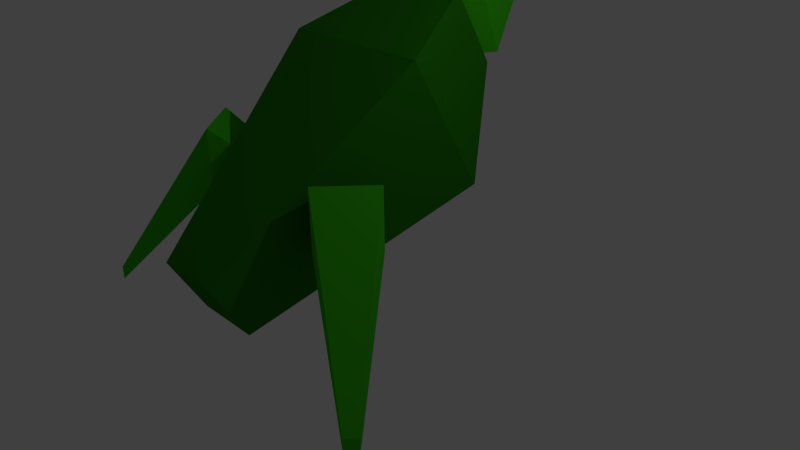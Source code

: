 # Source: grasshopper.blend  (saved by Blender 2.73.0; exported with 4.5.12 LTS)
import bpy
from mathutils import Matrix  # noqa: F401  (used for matrix-valued properties, if any)

bpy.ops.wm.read_factory_settings(use_empty=True)
scene = bpy.context.scene
scene.name = 'Scene'

# ---- collections
col_collection_1 = bpy.data.collections.new('Collection 1'); scene.collection.children.link(col_collection_1)

# ---- materials (node trees are filled in below, after node groups)
mat_material_002 = bpy.data.materials.new('Material.002')
mat_material_002.alpha_threshold = 0.0
mat_material_002.use_transparent_shadow = False
mat_material_002.diffuse_color = (0.1734, 0.1116, 0.09059, 1.0)
mat_material_002.roughness = 0.5
mat_material_002.specular_intensity = 0.0
mat_material_001 = bpy.data.materials.new('Material.001')
mat_material_001.alpha_threshold = 0.0
mat_material_001.use_transparent_shadow = False
mat_material_001.diffuse_color = (0.0454, 0.5173, 0.008763, 1.0)
mat_material_001.roughness = 0.5
mat_material_001.line_color = (0.0, 0.0, 0.0, 1.0)
mat_material = bpy.data.materials.new('Material')
mat_material.alpha_threshold = 0.0
mat_material.use_transparent_shadow = False
mat_material.diffuse_color = (0.02098, 0.2079, 0.004947, 1.0)
mat_material.roughness = 0.5
mat_material.line_color = (0.0, 0.0, 0.0, 1.0)

# ---- material node trees

# ---- world
world_world = bpy.data.worlds.new('World'); scene.world = world_world
world_world.color = (0.05088, 0.05088, 0.05088)
world_world.use_sun_shadow = False
world_world.sun_shadow_jitter_overblur = 0.0
world_world.cycles.sampling_method = 'MANUAL'
world_world.cycles.sample_map_resolution = 256

# ---- cameras
cam_camera = bpy.data.cameras.new('Camera')
cam_camera.clip_end = 100.0
cam_camera.lens = 35.0
cam_camera.sensor_width = 32.0
cam_camera.sensor_height = 18.0
cam_camera.ortho_scale = 7.314
cam_camera.dof.focus_distance = 0.0
cam_camera.dof.aperture_fstop = 128.0

# ---- lights
light_lamp = bpy.data.lights.new('Lamp', 'POINT')
light_lamp.transmission_factor = 0.0
light_lamp.cutoff_distance = 30.0
light_lamp.energy = 100.0
light_lamp.shadow_buffer_clip_start = 1.001
light_lamp.shadow_soft_size = 0.1
light_lamp.shadow_maximum_resolution = 0.006
light_lamp.use_absolute_resolution = True
light_lamp.cycles.use_multiple_importance_sampling = False

# ---- meshes
me_cube_004 = bpy.data.meshes.new('Cube.004')
me_cube_004.from_pydata([(-0.166, -1.458, 1.204), (-0.4015, 0.406, 1.638), (0.4015, 0.406, 1.638), (0.166, -1.458, 1.204), (-0.166, -1.458, 1.536), (-0.4015, 0.406, 2.441), (0.4015, 0.406, 2.441), (0.166, -1.458, 1.536), (-0.06747, -0.4767, 0.192), (-0.06747, -0.4767, -1.0), (0.4291, -0.4767, 0.192), (0.4291, -0.4767, -1.0)], [], [(8, 5, 1, 9), (5, 6, 2, 1), (10, 7, 3, 11), (7, 4, 0, 3), (9, 1, 2, 11), (10, 6, 5, 8), (7, 10, 8, 4), (0, 9, 11, 3), (6, 10, 11, 2), (4, 8, 9, 0)])
me_cube_004.materials.append(mat_material_002)
me_cube_004.use_remesh_preserve_volume = False
me_cube_004.use_remesh_preserve_attributes = False
me_cube_004.use_mirror_vertex_groups = False
me_cube_004.update()
me_cube_003 = bpy.data.meshes.new('Cube.003')
me_cube_003.from_pydata([(-0.166, -1.458, 1.204), (-0.4015, 0.406, 1.638), (0.4015, 0.406, 1.638), (0.166, -1.458, 1.204), (-0.166, -1.458, 1.536), (-0.4015, 0.406, 2.441), (0.4015, 0.406, 2.441), (0.166, -1.458, 1.536), (-0.06747, -0.4767, 0.192), (-0.06747, -0.4767, -1.0), (0.4291, -0.4767, 0.192), (0.4291, -0.4767, -1.0)], [], [(8, 5, 1, 9), (5, 6, 2, 1), (10, 7, 3, 11), (7, 4, 0, 3), (9, 1, 2, 11), (10, 6, 5, 8), (7, 10, 8, 4), (0, 9, 11, 3), (6, 10, 11, 2), (4, 8, 9, 0)])
me_cube_003.materials.append(mat_material_002)
me_cube_003.use_remesh_preserve_volume = False
me_cube_003.use_remesh_preserve_attributes = False
me_cube_003.use_mirror_vertex_groups = False
me_cube_003.update()
me_cube_002 = bpy.data.meshes.new('Cube.002')
me_cube_002.from_pydata([(1.416, -4.68, -1.978), (3.064, -6.309, -3.055), (2.947, -6.442, -3.055), (1.114, -5.025, -1.978), (1.416, -4.68, -1.52), (3.064, -6.309, -2.877), (2.947, -6.442, -2.877), (1.114, -5.025, -1.52), (2.174, -5.137, -0.8348), (2.174, -5.137, -1.603), (1.668, -5.715, -0.8348), (1.668, -5.715, -1.603), (0.3683, -5.036, -1.837), (-1.481, -6.431, -2.914), (-1.597, -6.297, -2.914), (0.07101, -4.688, -1.837), (0.3683, -5.036, -1.38), (-1.481, -6.431, -2.736), (-1.597, -6.297, -2.736), (0.07101, -4.688, -1.38), (-0.1937, -5.72, -0.6939), (-0.1937, -5.72, -1.462), (-0.6925, -5.136, -0.6939), (-0.6925, -5.136, -1.462)], [], [(8, 5, 1, 9), (5, 6, 2, 1), (10, 7, 3, 11), (7, 4, 0, 3), (9, 1, 2, 11), (10, 6, 5, 8), (7, 10, 8, 4), (0, 9, 11, 3), (6, 10, 11, 2), (4, 8, 9, 0), (20, 17, 13, 21), (17, 18, 14, 13), (22, 19, 15, 23), (19, 16, 12, 15), (21, 13, 14, 23), (22, 18, 17, 20), (19, 22, 20, 16), (12, 21, 23, 15), (18, 22, 23, 14), (16, 20, 21, 12)])
me_cube_002.materials.append(mat_material_001)
me_cube_002.use_remesh_preserve_volume = False
me_cube_002.use_remesh_preserve_attributes = False
me_cube_002.use_mirror_vertex_groups = False
me_cube_002.update()
me_cube_001 = bpy.data.meshes.new('Cube.001')
me_cube_001.from_pydata([(-0.3727, -1.923, 1.074), (-0.1691, -0.7405, 1.722), (0.1691, -0.7405, 1.722), (0.3727, -1.923, 1.074), (-0.3727, -2.179, 1.774), (-0.1691, -0.8564, 2.04), (0.1691, -0.8564, 2.04), (0.3727, -2.179, 1.774), (-0.5263, -1.892, 2.042), (-0.5263, -1.532, 1.053), (0.5263, -1.892, 2.042), (0.5263, -1.532, 1.053)], [], [(8, 5, 1, 9), (5, 6, 2, 1), (10, 7, 3, 11), (7, 4, 0, 3), (9, 1, 2, 11), (10, 6, 5, 8), (7, 10, 8, 4), (0, 9, 11, 3), (6, 10, 11, 2), (4, 8, 9, 0)])
me_cube_001.materials.append(mat_material_001)
me_cube_001.use_remesh_preserve_volume = False
me_cube_001.use_remesh_preserve_attributes = False
me_cube_001.use_mirror_vertex_groups = False
me_cube_001.update()
me_cube = bpy.data.meshes.new('Cube')
me_cube.from_pydata([(0.5436, 1.464, 2.336), (0.4284, -2.216, -0.01373), (-0.4284, -2.216, -0.01373), (-0.5436, 1.464, 2.336), (0.5436, 0.9206, 3.277), (0.4284, -2.644, 0.7283), (-0.4284, -2.644, 0.7283), (-0.5436, 0.9206, 3.277), (1.0, 0.7803, 1.056), (-1.0, 0.7803, 1.056), (1.0, -0.2197, 2.788), (-1.0, -0.2197, 2.788)], [], [(8, 1, 2, 9), (10, 11, 6, 5), (8, 10, 5, 1), (1, 5, 6, 2), (9, 11, 7, 3), (4, 0, 3, 7), (2, 6, 11, 9), (0, 4, 10, 8), (4, 7, 11, 10), (0, 8, 9, 3)])
me_cube.materials.append(mat_material)
me_cube.use_remesh_preserve_volume = False
me_cube.use_remesh_preserve_attributes = False
me_cube.use_mirror_vertex_groups = False
me_cube.update()

# ---- objects
ob_cube_004 = bpy.data.objects.new('Cube.004', me_cube_004)
ob_cube_003 = bpy.data.objects.new('Cube.003', me_cube_003)
ob_cube_002 = bpy.data.objects.new('Cube.002', me_cube_002)
ob_cube_001 = bpy.data.objects.new('Cube.001', me_cube_001)
ob_cube = bpy.data.objects.new('Cube', me_cube)
ob_lamp = bpy.data.objects.new('Lamp', light_lamp)
ob_camera = bpy.data.objects.new('Camera', cam_camera)

# ---- transforms, parenting, visibility, modifiers, constraints
ob_cube_004.location = (0.4708, 1.686, 3.84)
ob_cube_004.rotation_euler = (0.0, 0.0, 3.142)
ob_cube_004.scale = (-0.2486, -0.2486, -0.2486)
ob_cube_004.lineart.crease_threshold = 0.0
ob_cube_003.location = (-0.3635, 1.686, 3.84)
ob_cube_003.rotation_euler = (0.0, 0.0, 3.142)
ob_cube_003.scale = (-0.2486, -0.2486, -0.2486)
ob_cube_003.lineart.crease_threshold = 0.0
ob_cube_002.location = (-0.7534, 4.06, 2.587)
ob_cube_002.lineart.crease_threshold = 0.0
ob_cube_001.location = (0.05803, 3.127, 1.393)
ob_cube_001.lineart.crease_threshold = 0.0
ob_cube.location = (0.0, 0.0, 0.0)
ob_cube.lock_rotations_4d = False
ob_cube.empty_display_type = 'ARROWS'
ob_cube.lineart.crease_threshold = 0.0
ob_lamp.location = (4.076, 1.005, 5.904)
ob_lamp.rotation_euler = (0.6503, 0.05522, 1.866)
ob_lamp.lock_rotations_4d = False
ob_lamp.empty_display_type = 'ARROWS'
ob_lamp.color = (0.0, 0.0, 0.0, 0.0)
ob_lamp.lineart.crease_threshold = 0.0
ob_camera.location = (7.481, -6.508, 5.344)
ob_camera.rotation_euler = (1.109, 0.01082, 0.8149)
ob_camera.lock_rotations_4d = False
ob_camera.empty_display_type = 'ARROWS'
ob_camera.color = (0.0, 0.0, 0.0, 0.0)
ob_camera.display_type = 'WIRE'
ob_camera.lineart.crease_threshold = 0.0

# ---- collection membership
col_collection_1.objects.link(ob_cube_004)
col_collection_1.objects.link(ob_cube_003)
col_collection_1.objects.link(ob_cube_002)
col_collection_1.objects.link(ob_cube_001)
col_collection_1.objects.link(ob_cube)
col_collection_1.objects.link(ob_lamp)
col_collection_1.objects.link(ob_camera)

# ---- scene / render settings (as saved in the file)
scene.camera = ob_camera
scene.frame_start = 1; scene.frame_end = 250; scene.frame_set(1)
scene.render.engine = 'BLENDER_EEVEE_NEXT'
scene.render.resolution_percentage = 50
scene.render.dither_intensity = 0.0
scene.cycles.use_denoising = False
scene.cycles.samples = 10
scene.cycles.sampling_pattern = 'TABULATED_SOBOL'
scene.cycles.light_sampling_threshold = 0.0
scene.cycles.use_adaptive_sampling = False
scene.cycles.use_light_tree = False
scene.cycles.blur_glossy = 0.0
scene.cycles.pixel_filter_type = 'GAUSSIAN'
scene.cycles.sample_clamp_indirect = 0.0
scene.view_settings.view_transform = 'Standard'
bpy.context.view_layer.update()
